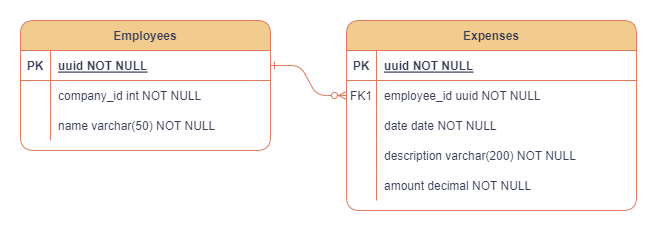

The diagram above was exported from draw.io. Its source (the exported page's mxGraphModel, read from the mxfile embedded in the PNG):
<mxGraphModel dx="1434" dy="796" grid="0" gridSize="10" guides="1" tooltips="1" connect="1" arrows="1" fold="1" page="1" pageScale="1" pageWidth="850" pageHeight="1100" math="0" shadow="0" extFonts="Permanent Marker^https://fonts.googleapis.com/css?family=Permanent+Marker">
  <root>
    <mxCell id="0" />
    <mxCell id="1" parent="0" />
    <mxCell id="C-vyLk0tnHw3VtMMgP7b-1" value="" style="edgeStyle=entityRelationEdgeStyle;endArrow=ERzeroToMany;startArrow=ERone;endFill=1;startFill=0;rounded=1;labelBackgroundColor=none;strokeColor=#E07A5F;fontColor=default;" parent="1" source="C-vyLk0tnHw3VtMMgP7b-24" target="C-vyLk0tnHw3VtMMgP7b-6" edge="1">
      <mxGeometry width="100" height="100" relative="1" as="geometry">
        <mxPoint x="340" y="720" as="sourcePoint" />
        <mxPoint x="440" y="620" as="targetPoint" />
      </mxGeometry>
    </mxCell>
    <mxCell id="C-vyLk0tnHw3VtMMgP7b-2" value="Expenses" style="shape=table;startSize=30;container=1;collapsible=1;childLayout=tableLayout;fixedRows=1;rowLines=0;fontStyle=1;align=center;resizeLast=1;rounded=1;labelBackgroundColor=none;fillColor=#F2CC8F;strokeColor=#E07A5F;fontColor=#393C56;" parent="1" vertex="1">
      <mxGeometry x="446" y="115" width="290" height="190" as="geometry" />
    </mxCell>
    <mxCell id="C-vyLk0tnHw3VtMMgP7b-3" value="" style="shape=partialRectangle;collapsible=0;dropTarget=0;pointerEvents=0;fillColor=none;points=[[0,0.5],[1,0.5]];portConstraint=eastwest;top=0;left=0;right=0;bottom=1;rounded=1;labelBackgroundColor=none;strokeColor=#E07A5F;fontColor=#393C56;" parent="C-vyLk0tnHw3VtMMgP7b-2" vertex="1">
      <mxGeometry y="30" width="290" height="30" as="geometry" />
    </mxCell>
    <mxCell id="C-vyLk0tnHw3VtMMgP7b-4" value="PK" style="shape=partialRectangle;overflow=hidden;connectable=0;fillColor=none;top=0;left=0;bottom=0;right=0;fontStyle=1;rounded=1;labelBackgroundColor=none;strokeColor=#E07A5F;fontColor=#393C56;" parent="C-vyLk0tnHw3VtMMgP7b-3" vertex="1">
      <mxGeometry width="30" height="30" as="geometry">
        <mxRectangle width="30" height="30" as="alternateBounds" />
      </mxGeometry>
    </mxCell>
    <mxCell id="C-vyLk0tnHw3VtMMgP7b-5" value="uuid NOT NULL " style="shape=partialRectangle;overflow=hidden;connectable=0;fillColor=none;top=0;left=0;bottom=0;right=0;align=left;spacingLeft=6;fontStyle=5;rounded=1;labelBackgroundColor=none;strokeColor=#E07A5F;fontColor=#393C56;" parent="C-vyLk0tnHw3VtMMgP7b-3" vertex="1">
      <mxGeometry x="30" width="260" height="30" as="geometry">
        <mxRectangle width="260" height="30" as="alternateBounds" />
      </mxGeometry>
    </mxCell>
    <mxCell id="C-vyLk0tnHw3VtMMgP7b-6" value="" style="shape=partialRectangle;collapsible=0;dropTarget=0;pointerEvents=0;fillColor=none;points=[[0,0.5],[1,0.5]];portConstraint=eastwest;top=0;left=0;right=0;bottom=0;rounded=1;labelBackgroundColor=none;strokeColor=#E07A5F;fontColor=#393C56;" parent="C-vyLk0tnHw3VtMMgP7b-2" vertex="1">
      <mxGeometry y="60" width="290" height="30" as="geometry" />
    </mxCell>
    <mxCell id="C-vyLk0tnHw3VtMMgP7b-7" value="FK1" style="shape=partialRectangle;overflow=hidden;connectable=0;fillColor=none;top=0;left=0;bottom=0;right=0;rounded=1;labelBackgroundColor=none;strokeColor=#E07A5F;fontColor=#393C56;" parent="C-vyLk0tnHw3VtMMgP7b-6" vertex="1">
      <mxGeometry width="30" height="30" as="geometry">
        <mxRectangle width="30" height="30" as="alternateBounds" />
      </mxGeometry>
    </mxCell>
    <mxCell id="C-vyLk0tnHw3VtMMgP7b-8" value="employee_id uuid NOT NULL" style="shape=partialRectangle;overflow=hidden;connectable=0;fillColor=none;top=0;left=0;bottom=0;right=0;align=left;spacingLeft=6;rounded=1;labelBackgroundColor=none;strokeColor=#E07A5F;fontColor=#393C56;" parent="C-vyLk0tnHw3VtMMgP7b-6" vertex="1">
      <mxGeometry x="30" width="260" height="30" as="geometry">
        <mxRectangle width="260" height="30" as="alternateBounds" />
      </mxGeometry>
    </mxCell>
    <mxCell id="C-vyLk0tnHw3VtMMgP7b-9" value="" style="shape=partialRectangle;collapsible=0;dropTarget=0;pointerEvents=0;fillColor=none;points=[[0,0.5],[1,0.5]];portConstraint=eastwest;top=0;left=0;right=0;bottom=0;rounded=1;labelBackgroundColor=none;strokeColor=#E07A5F;fontColor=#393C56;" parent="C-vyLk0tnHw3VtMMgP7b-2" vertex="1">
      <mxGeometry y="90" width="290" height="30" as="geometry" />
    </mxCell>
    <mxCell id="C-vyLk0tnHw3VtMMgP7b-10" value="" style="shape=partialRectangle;overflow=hidden;connectable=0;fillColor=none;top=0;left=0;bottom=0;right=0;rounded=1;labelBackgroundColor=none;strokeColor=#E07A5F;fontColor=#393C56;" parent="C-vyLk0tnHw3VtMMgP7b-9" vertex="1">
      <mxGeometry width="30" height="30" as="geometry">
        <mxRectangle width="30" height="30" as="alternateBounds" />
      </mxGeometry>
    </mxCell>
    <mxCell id="C-vyLk0tnHw3VtMMgP7b-11" value="date date NOT NULL" style="shape=partialRectangle;overflow=hidden;connectable=0;fillColor=none;top=0;left=0;bottom=0;right=0;align=left;spacingLeft=6;rounded=1;labelBackgroundColor=none;strokeColor=#E07A5F;fontColor=#393C56;" parent="C-vyLk0tnHw3VtMMgP7b-9" vertex="1">
      <mxGeometry x="30" width="260" height="30" as="geometry">
        <mxRectangle width="260" height="30" as="alternateBounds" />
      </mxGeometry>
    </mxCell>
    <mxCell id="T0giTXw9ISpfAVU6Fjo7-1" value="" style="shape=partialRectangle;collapsible=0;dropTarget=0;pointerEvents=0;fillColor=none;points=[[0,0.5],[1,0.5]];portConstraint=eastwest;top=0;left=0;right=0;bottom=0;rounded=1;labelBackgroundColor=none;strokeColor=#E07A5F;fontColor=#393C56;" parent="C-vyLk0tnHw3VtMMgP7b-2" vertex="1">
      <mxGeometry y="120" width="290" height="30" as="geometry" />
    </mxCell>
    <mxCell id="T0giTXw9ISpfAVU6Fjo7-2" value="" style="shape=partialRectangle;overflow=hidden;connectable=0;fillColor=none;top=0;left=0;bottom=0;right=0;rounded=1;labelBackgroundColor=none;strokeColor=#E07A5F;fontColor=#393C56;" parent="T0giTXw9ISpfAVU6Fjo7-1" vertex="1">
      <mxGeometry width="30" height="30" as="geometry">
        <mxRectangle width="30" height="30" as="alternateBounds" />
      </mxGeometry>
    </mxCell>
    <mxCell id="T0giTXw9ISpfAVU6Fjo7-3" value="description varchar(200) NOT NULL" style="shape=partialRectangle;overflow=hidden;connectable=0;fillColor=none;top=0;left=0;bottom=0;right=0;align=left;spacingLeft=6;rounded=1;labelBackgroundColor=none;strokeColor=#E07A5F;fontColor=#393C56;" parent="T0giTXw9ISpfAVU6Fjo7-1" vertex="1">
      <mxGeometry x="30" width="260" height="30" as="geometry">
        <mxRectangle width="260" height="30" as="alternateBounds" />
      </mxGeometry>
    </mxCell>
    <mxCell id="T0giTXw9ISpfAVU6Fjo7-10" value="" style="shape=partialRectangle;collapsible=0;dropTarget=0;pointerEvents=0;fillColor=none;points=[[0,0.5],[1,0.5]];portConstraint=eastwest;top=0;left=0;right=0;bottom=0;rounded=1;labelBackgroundColor=none;strokeColor=#E07A5F;fontColor=#393C56;" parent="C-vyLk0tnHw3VtMMgP7b-2" vertex="1">
      <mxGeometry y="150" width="290" height="30" as="geometry" />
    </mxCell>
    <mxCell id="T0giTXw9ISpfAVU6Fjo7-11" value="" style="shape=partialRectangle;overflow=hidden;connectable=0;fillColor=none;top=0;left=0;bottom=0;right=0;rounded=1;labelBackgroundColor=none;strokeColor=#E07A5F;fontColor=#393C56;" parent="T0giTXw9ISpfAVU6Fjo7-10" vertex="1">
      <mxGeometry width="30" height="30" as="geometry">
        <mxRectangle width="30" height="30" as="alternateBounds" />
      </mxGeometry>
    </mxCell>
    <mxCell id="T0giTXw9ISpfAVU6Fjo7-12" value="amount decimal NOT NULL" style="shape=partialRectangle;overflow=hidden;connectable=0;fillColor=none;top=0;left=0;bottom=0;right=0;align=left;spacingLeft=6;rounded=1;labelBackgroundColor=none;strokeColor=#E07A5F;fontColor=#393C56;" parent="T0giTXw9ISpfAVU6Fjo7-10" vertex="1">
      <mxGeometry x="30" width="260" height="30" as="geometry">
        <mxRectangle width="260" height="30" as="alternateBounds" />
      </mxGeometry>
    </mxCell>
    <mxCell id="C-vyLk0tnHw3VtMMgP7b-23" value="Employees" style="shape=table;startSize=30;container=1;collapsible=1;childLayout=tableLayout;fixedRows=1;rowLines=0;fontStyle=1;align=center;resizeLast=1;rounded=1;labelBackgroundColor=none;fillColor=#F2CC8F;strokeColor=#E07A5F;fontColor=#393C56;" parent="1" vertex="1">
      <mxGeometry x="120" y="115" width="250" height="130" as="geometry" />
    </mxCell>
    <mxCell id="C-vyLk0tnHw3VtMMgP7b-24" value="" style="shape=partialRectangle;collapsible=0;dropTarget=0;pointerEvents=0;fillColor=none;points=[[0,0.5],[1,0.5]];portConstraint=eastwest;top=0;left=0;right=0;bottom=1;rounded=1;labelBackgroundColor=none;strokeColor=#E07A5F;fontColor=#393C56;" parent="C-vyLk0tnHw3VtMMgP7b-23" vertex="1">
      <mxGeometry y="30" width="250" height="30" as="geometry" />
    </mxCell>
    <mxCell id="C-vyLk0tnHw3VtMMgP7b-25" value="PK" style="shape=partialRectangle;overflow=hidden;connectable=0;fillColor=none;top=0;left=0;bottom=0;right=0;fontStyle=1;rounded=1;labelBackgroundColor=none;strokeColor=#E07A5F;fontColor=#393C56;" parent="C-vyLk0tnHw3VtMMgP7b-24" vertex="1">
      <mxGeometry width="30" height="30" as="geometry">
        <mxRectangle width="30" height="30" as="alternateBounds" />
      </mxGeometry>
    </mxCell>
    <mxCell id="C-vyLk0tnHw3VtMMgP7b-26" value="uuid NOT NULL " style="shape=partialRectangle;overflow=hidden;connectable=0;fillColor=none;top=0;left=0;bottom=0;right=0;align=left;spacingLeft=6;fontStyle=5;rounded=1;labelBackgroundColor=none;strokeColor=#E07A5F;fontColor=#393C56;" parent="C-vyLk0tnHw3VtMMgP7b-24" vertex="1">
      <mxGeometry x="30" width="220" height="30" as="geometry">
        <mxRectangle width="220" height="30" as="alternateBounds" />
      </mxGeometry>
    </mxCell>
    <mxCell id="C-vyLk0tnHw3VtMMgP7b-27" value="" style="shape=partialRectangle;collapsible=0;dropTarget=0;pointerEvents=0;fillColor=none;points=[[0,0.5],[1,0.5]];portConstraint=eastwest;top=0;left=0;right=0;bottom=0;rounded=1;labelBackgroundColor=none;strokeColor=#E07A5F;fontColor=#393C56;" parent="C-vyLk0tnHw3VtMMgP7b-23" vertex="1">
      <mxGeometry y="60" width="250" height="30" as="geometry" />
    </mxCell>
    <mxCell id="C-vyLk0tnHw3VtMMgP7b-28" value="" style="shape=partialRectangle;overflow=hidden;connectable=0;fillColor=none;top=0;left=0;bottom=0;right=0;rounded=1;labelBackgroundColor=none;strokeColor=#E07A5F;fontColor=#393C56;" parent="C-vyLk0tnHw3VtMMgP7b-27" vertex="1">
      <mxGeometry width="30" height="30" as="geometry">
        <mxRectangle width="30" height="30" as="alternateBounds" />
      </mxGeometry>
    </mxCell>
    <mxCell id="C-vyLk0tnHw3VtMMgP7b-29" value="company_id int NOT NULL" style="shape=partialRectangle;overflow=hidden;connectable=0;fillColor=none;top=0;left=0;bottom=0;right=0;align=left;spacingLeft=6;rounded=1;labelBackgroundColor=none;strokeColor=#E07A5F;fontColor=#393C56;" parent="C-vyLk0tnHw3VtMMgP7b-27" vertex="1">
      <mxGeometry x="30" width="220" height="30" as="geometry">
        <mxRectangle width="220" height="30" as="alternateBounds" />
      </mxGeometry>
    </mxCell>
    <mxCell id="T0giTXw9ISpfAVU6Fjo7-7" value="" style="shape=partialRectangle;collapsible=0;dropTarget=0;pointerEvents=0;fillColor=none;points=[[0,0.5],[1,0.5]];portConstraint=eastwest;top=0;left=0;right=0;bottom=0;rounded=1;labelBackgroundColor=none;strokeColor=#E07A5F;fontColor=#393C56;" parent="C-vyLk0tnHw3VtMMgP7b-23" vertex="1">
      <mxGeometry y="90" width="250" height="30" as="geometry" />
    </mxCell>
    <mxCell id="T0giTXw9ISpfAVU6Fjo7-8" value="" style="shape=partialRectangle;overflow=hidden;connectable=0;fillColor=none;top=0;left=0;bottom=0;right=0;rounded=1;labelBackgroundColor=none;strokeColor=#E07A5F;fontColor=#393C56;" parent="T0giTXw9ISpfAVU6Fjo7-7" vertex="1">
      <mxGeometry width="30" height="30" as="geometry">
        <mxRectangle width="30" height="30" as="alternateBounds" />
      </mxGeometry>
    </mxCell>
    <mxCell id="T0giTXw9ISpfAVU6Fjo7-9" value="name varchar(50) NOT NULL" style="shape=partialRectangle;overflow=hidden;connectable=0;fillColor=none;top=0;left=0;bottom=0;right=0;align=left;spacingLeft=6;rounded=1;labelBackgroundColor=none;strokeColor=#E07A5F;fontColor=#393C56;" parent="T0giTXw9ISpfAVU6Fjo7-7" vertex="1">
      <mxGeometry x="30" width="220" height="30" as="geometry">
        <mxRectangle width="220" height="30" as="alternateBounds" />
      </mxGeometry>
    </mxCell>
  </root>
</mxGraphModel>